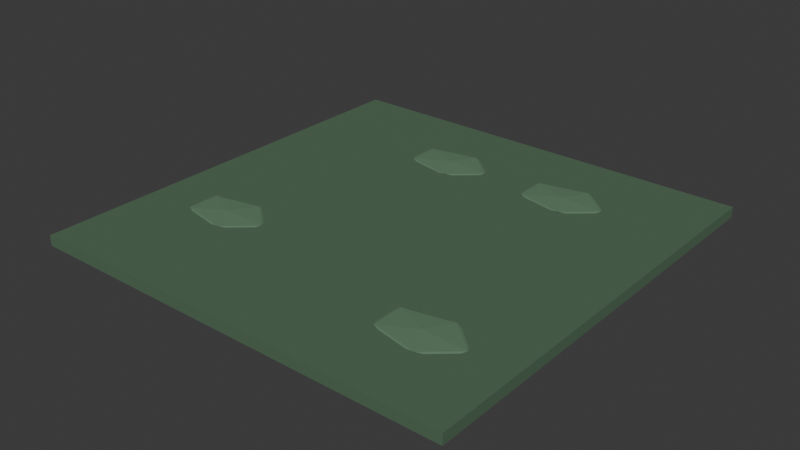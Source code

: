 # Source: SH10_L02_Ground.blend  (saved by Blender 5.2.44; exported with 4.5.12 LTS)
import bpy
from mathutils import Matrix  # noqa: F401  (used for matrix-valued properties, if any)

bpy.ops.wm.read_factory_settings(use_empty=True)
scene = bpy.context.scene
scene.name = 'Scene'

# ---- collections
col_collection = bpy.data.collections.new('Collection'); scene.collection.children.link(col_collection)

# ---- materials (node trees are filled in below, after node groups)
mat_sh10_l02_ground_moss = bpy.data.materials.new('SH10_L02_Ground_Moss')
mat_sh10_l02_ground_moss.diffuse_color = (0.084, 0.154, 0.091, 1.0)
mat_sh10_l02_ground_slate = bpy.data.materials.new('SH10_L02_Ground_Slate')
mat_sh10_l02_ground_slate.diffuse_color = (0.12, 0.22, 0.13, 1.0)

# ---- material node trees
mat_sh10_l02_ground_moss.use_nodes = True; mat_sh10_l02_ground_moss.node_tree.nodes.clear()
_N = mat_sh10_l02_ground_moss.node_tree.nodes; _L = mat_sh10_l02_ground_moss.node_tree.links
n0 = _N.new('ShaderNodeBsdfPrincipled'); n0.name = 'Principled BSDF'; n0.location = (-200, 100)
n0.inputs[0].default_value = (0.084, 0.154, 0.091, 1.0)
n0.inputs[2].default_value = 0.8
n0.inputs[10].default_value = 0.005
n1 = _N.new('ShaderNodeOutputMaterial'); n1.name = 'Material Output'; n1.location = (200, 100)
_L.new(n0.outputs[0], n1.inputs[0])
n1.is_active_output = True
mat_sh10_l02_ground_slate.use_nodes = True; mat_sh10_l02_ground_slate.node_tree.nodes.clear()
_N = mat_sh10_l02_ground_slate.node_tree.nodes; _L = mat_sh10_l02_ground_slate.node_tree.links
n0 = _N.new('ShaderNodeBsdfPrincipled'); n0.name = 'Principled BSDF'; n0.location = (-200, 100)
n0.inputs[0].default_value = (0.12, 0.22, 0.13, 1.0)
n0.inputs[2].default_value = 0.8
n0.inputs[10].default_value = 0.005
n1 = _N.new('ShaderNodeOutputMaterial'); n1.name = 'Material Output'; n1.location = (200, 100)
_L.new(n0.outputs[0], n1.inputs[0])
n1.is_active_output = True

# ---- world
world_world = bpy.data.worlds.new('World'); scene.world = world_world
world_world.use_nodes = True; world_world.node_tree.nodes.clear()
_N = world_world.node_tree.nodes; _L = world_world.node_tree.links
n0 = _N.new('ShaderNodeOutputWorld'); n0.name = 'World Output'; n0.location = (200, 100)
n1 = _N.new('ShaderNodeBackground'); n1.name = 'Background'; n1.location = (-200, 100)
n1.inputs[0].default_value = (0.05088, 0.05088, 0.05088, 1.0)
_L.new(n1.outputs[0], n0.inputs[0])
n0.is_active_output = True
world_world.color = (0.05088, 0.05088, 0.05088)
world_world.sun_shadow_jitter_overblur = 0.0

# ---- meshes
me_cube_055 = bpy.data.meshes.new('Cube.055')
me_cube_055.from_pydata([(-5.0, -5.0, -0.24), (-5.0, -5.0, 0.0), (-5.0, 5.0, -0.24), (-5.0, 5.0, 0.0), (5.0, -5.0, -0.24), (5.0, -5.0, 0.0), (5.0, 5.0, -0.24), (5.0, 5.0, 0.0), (-3.0, -2.0, -0.065), (-2.204, -2.368, -0.0346), (-3.304, -2.595, -0.0346), (-3.984, -2.0, -0.0346), (-3.304, -1.405, -0.0346), (-2.204, -1.632, -0.0346), (-2.696, -2.595, 0.0146), (-3.796, -2.368, 0.0146), (-3.796, -1.632, 0.0146), (-2.696, -1.405, 0.0146), (-2.016, -2.0, 0.0146), (-3.0, -2.0, 0.045), (2.0, 3.0, -0.065), (2.796, 2.632, -0.0346), (1.696, 2.405, -0.0346), (1.016, 3.0, -0.0346), (1.696, 3.595, -0.0346), (2.796, 3.368, -0.0346), (2.304, 2.405, 0.0146), (1.204, 2.632, 0.0146), (1.204, 3.368, 0.0146), (2.304, 3.595, 0.0146), (2.984, 3.0, 0.0146), (2.0, 3.0, 0.045), (-1.0, 3.0, -0.065), (-0.204, 2.632, -0.0346), (-1.304, 2.405, -0.0346), (-1.984, 3.0, -0.0346), (-1.304, 3.595, -0.0346), (-0.204, 3.368, -0.0346), (-0.696, 2.405, 0.0146), (-1.796, 2.632, 0.0146), (-1.796, 3.368, 0.0146), (-0.696, 3.595, 0.0146), (-0.01613, 3.0, 0.0146), (-1.0, 3.0, 0.045), (3.0, -3.0, -0.065), (3.796, -3.368, -0.0346), (2.696, -3.595, -0.0346), (2.016, -3.0, -0.0346), (2.696, -2.405, -0.0346), (3.796, -2.632, -0.0346), (3.304, -3.595, 0.0146), (2.204, -3.368, 0.0146), (2.204, -2.632, 0.0146), (3.304, -2.405, 0.0146), (3.984, -3.0, 0.0146), (3.0, -3.0, 0.045)], [], [(0, 1, 3, 2), (2, 3, 7, 6), (6, 7, 5, 4), (4, 5, 1, 0), (2, 6, 4, 0), (7, 3, 1, 5), (8, 9, 10), (9, 8, 13), (8, 10, 11), (8, 11, 12), (8, 12, 13), (9, 13, 18), (10, 9, 14), (11, 10, 15), (12, 11, 16), (13, 12, 17), (9, 18, 14), (10, 14, 15), (11, 15, 16), (12, 16, 17), (13, 17, 18), (14, 18, 19), (15, 14, 19), (16, 15, 19), (17, 16, 19), (18, 17, 19), (20, 21, 22), (21, 20, 25), (20, 22, 23), (20, 23, 24), (20, 24, 25), (21, 25, 30), (22, 21, 26), (23, 22, 27), (24, 23, 28), (25, 24, 29), (21, 30, 26), (22, 26, 27), (23, 27, 28), (24, 28, 29), (25, 29, 30), (26, 30, 31), (27, 26, 31), (28, 27, 31), (29, 28, 31), (30, 29, 31), (32, 33, 34), (33, 32, 37), (32, 34, 35), (32, 35, 36), (32, 36, 37), (33, 37, 42), (34, 33, 38), (35, 34, 39), (36, 35, 40), (37, 36, 41), (33, 42, 38), (34, 38, 39), (35, 39, 40), (36, 40, 41), (37, 41, 42), (38, 42, 43), (39, 38, 43), (40, 39, 43), (41, 40, 43), (42, 41, 43), (44, 45, 46), (45, 44, 49), (44, 46, 47), (44, 47, 48), (44, 48, 49), (45, 49, 54), (46, 45, 50), (47, 46, 51), (48, 47, 52), (49, 48, 53), (45, 54, 50), (46, 50, 51), (47, 51, 52), (48, 52, 53), (49, 53, 54), (50, 54, 55), (51, 50, 55), (52, 51, 55), (53, 52, 55), (54, 53, 55)])
me_cube_055.polygons.foreach_set('material_index', [0, 0, 0, 0, 0, 0, 1, 1, 1, 1, 1, 1, 1, 1, 1, 1, 1, 1, 1, 1, 1, 1, 1, 1, 1, 1, 1, 1, 1, 1, 1, 1, 1, 1, 1, 1, 1, 1, 1, 1, 1, 1, 1, 1, 1, 1, 1, 1, 1, 1, 1, 1, 1, 1, 1, 1, 1, 1, 1, 1, 1, 1, 1, 1, 1, 1, 1, 1, 1, 1, 1, 1, 1, 1, 1, 1, 1, 1, 1, 1, 1, 1, 1, 1, 1, 1])
_uv = me_cube_055.uv_layers.new(name='UVMap')
_uv.uv.foreach_set('vector', [0.512, 0.5, 0.5, 0.5, 0.5, -9.935e-09, 0.512, -9.029e-09, 0.512, 1.0, 0.5, 1.0, 0.5, 0.5, 0.512, 0.5, 0.524, 0.5, 0.512, 0.5, 0.512, -9.029e-09, 0.524, -8.123e-09, 0.524, 1.0, 0.512, 1.0, 0.512, 0.5, 0.524, 0.5, 0.5, 3.775e-08, 0.5, 0.5, 9.935e-09, 0.5, 4.768e-08, 3.6e-15, 0.5, 0.5, 0.5, 1.0, -3.972e-09, 1.0, 3.378e-08, 0.5, 0.5538, 0.1476, 0.5354, 0.1874, 0.524, 0.1324, 0.5354, 0.1874, 0.5538, 0.1476, 0.5722, 0.1874, 0.5538, 0.1476, 0.524, 0.1324, 0.5538, 0.09839, 0.5538, 0.1476, 0.5538, 0.09839, 0.5835, 0.1324, 0.5538, 0.1476, 0.5835, 0.1324, 0.5722, 0.1874, 0.5354, 0.1874, 0.5722, 0.1874, 0.5538, 0.1968, 0.524, 0.1324, 0.5354, 0.1874, 0.524, 0.1628, 0.5538, 0.09839, 0.524, 0.1324, 0.5354, 0.1078, 0.5835, 0.1324, 0.5538, 0.09839, 0.5722, 0.1078, 0.5722, 0.1874, 0.5835, 0.1324, 0.5835, 0.1628, 0.5354, 0.2062, 0.5538, 0.1968, 0.524, 0.2308, 0.524, 0.2612, 0.524, 0.2308, 0.5354, 0.2858, 0.5538, 0.2952, 0.5354, 0.2858, 0.5722, 0.2858, 0.5835, 0.2612, 0.5722, 0.2858, 0.5835, 0.2308, 0.5722, 0.2062, 0.5835, 0.2308, 0.5538, 0.1968, 0.524, 0.2308, 0.5538, 0.1968, 0.5538, 0.246, 0.5354, 0.2858, 0.524, 0.2308, 0.5538, 0.246, 0.5722, 0.2858, 0.5354, 0.2858, 0.5538, 0.246, 0.5835, 0.2308, 0.5722, 0.2858, 0.5538, 0.246, 0.5538, 0.1968, 0.5835, 0.2308, 0.5538, 0.246, 0.5538, 0.3444, 0.5354, 0.3842, 0.524, 0.3292, 0.5354, 0.3842, 0.5538, 0.3444, 0.5722, 0.3842, 0.5538, 0.3444, 0.524, 0.3292, 0.5538, 0.2952, 0.5538, 0.3444, 0.5538, 0.2952, 0.5835, 0.3292, 0.5538, 0.3444, 0.5835, 0.3292, 0.5722, 0.3842, 0.5354, 0.3842, 0.5722, 0.3842, 0.5538, 0.3935, 0.524, 0.3292, 0.5354, 0.3842, 0.524, 0.3596, 0.5538, 0.2952, 0.524, 0.3292, 0.5354, 0.3046, 0.5835, 0.3292, 0.5538, 0.2952, 0.5722, 0.3046, 0.5722, 0.3842, 0.5835, 0.3292, 0.5835, 0.3596, 0.5354, 0.4029, 0.5538, 0.3935, 0.524, 0.4275, 0.524, 0.4579, 0.524, 0.4275, 0.5354, 0.4825, 0.5538, 0.4919, 0.5354, 0.4825, 0.5722, 0.4825, 0.5835, 0.4579, 0.5722, 0.4825, 0.5835, 0.4275, 0.5722, 0.4029, 0.5835, 0.4275, 0.5538, 0.3935, 0.524, 0.4275, 0.5538, 0.3935, 0.5538, 0.4427, 0.5354, 0.4825, 0.524, 0.4275, 0.5538, 0.4427, 0.5722, 0.4825, 0.5354, 0.4825, 0.5538, 0.4427, 0.5835, 0.4275, 0.5722, 0.4825, 0.5538, 0.4427, 0.5538, 0.3935, 0.5835, 0.4275, 0.5538, 0.4427, 0.5538, 0.5411, 0.5354, 0.5809, 0.524, 0.5259, 0.5354, 0.5809, 0.5538, 0.5411, 0.5722, 0.5809, 0.5538, 0.5411, 0.524, 0.5259, 0.5538, 0.4919, 0.5538, 0.5411, 0.5538, 0.4919, 0.5835, 0.5259, 0.5538, 0.5411, 0.5835, 0.5259, 0.5722, 0.5809, 0.5354, 0.5809, 0.5722, 0.5809, 0.5538, 0.5903, 0.524, 0.5259, 0.5354, 0.5809, 0.524, 0.5563, 0.5538, 0.4919, 0.524, 0.5259, 0.5354, 0.5013, 0.5835, 0.5259, 0.5538, 0.4919, 0.5722, 0.5013, 0.5722, 0.5809, 0.5835, 0.5259, 0.5835, 0.5563, 0.5354, 0.009395, 0.5538, -5.665e-10, 0.524, 0.03399, 0.524, 0.06439, 0.524, 0.03399, 0.5354, 0.08899, 0.5538, 0.09839, 0.5354, 0.08899, 0.5722, 0.08899, 0.5835, 0.06439, 0.5722, 0.08899, 0.5835, 0.03399, 0.5722, 0.009395, 0.5835, 0.03399, 0.5538, -5.665e-10, 0.524, 0.03399, 0.5538, -5.665e-10, 0.5538, 0.04919, 0.5354, 0.08899, 0.524, 0.03399, 0.5538, 0.04919, 0.5722, 0.08899, 0.5354, 0.08899, 0.5538, 0.04919, 0.5835, 0.03399, 0.5722, 0.08899, 0.5538, 0.04919, 0.5538, -5.665e-10, 0.5835, 0.03399, 0.5538, 0.04919, 0.5538, 0.6395, 0.5354, 0.6793, 0.524, 0.6243, 0.5354, 0.6793, 0.5538, 0.6395, 0.5722, 0.6793, 0.5538, 0.6395, 0.524, 0.6243, 0.5538, 0.5903, 0.5538, 0.6395, 0.5538, 0.5903, 0.5835, 0.6243, 0.5538, 0.6395, 0.5835, 0.6243, 0.5722, 0.6793, 0.5354, 0.6793, 0.5722, 0.6793, 0.5538, 0.6887, 0.524, 0.6243, 0.5354, 0.6793, 0.524, 0.6547, 0.5538, 0.5903, 0.524, 0.6243, 0.5354, 0.5997, 0.5835, 0.6243, 0.5538, 0.5903, 0.5722, 0.5997, 0.5722, 0.6793, 0.5835, 0.6243, 0.5835, 0.6547, 0.5354, 0.6981, 0.5538, 0.6887, 0.524, 0.7227, 0.524, 0.7531, 0.524, 0.7227, 0.5354, 0.7777, 0.5538, 0.7871, 0.5354, 0.7777, 0.5722, 0.7777, 0.5835, 0.7531, 0.5722, 0.7777, 0.5835, 0.7227, 0.5722, 0.6981, 0.5835, 0.7227, 0.5538, 0.6887, 0.524, 0.7227, 0.5538, 0.6887, 0.5538, 0.7379, 0.5354, 0.7777, 0.524, 0.7227, 0.5538, 0.7379, 0.5722, 0.7777, 0.5354, 0.7777, 0.5538, 0.7379, 0.5835, 0.7227, 0.5722, 0.7777, 0.5538, 0.7379, 0.5538, 0.6887, 0.5835, 0.7227, 0.5538, 0.7379])
me_cube_055.materials.append(mat_sh10_l02_ground_moss)
me_cube_055.materials.append(mat_sh10_l02_ground_slate)
me_cube_055.update()

# ---- objects
ob_sh10_l02_ground = bpy.data.objects.new('SH10_L02_Ground', me_cube_055)

# ---- transforms, parenting, visibility, modifiers, constraints
ob_sh10_l02_ground.location = (0.0, 0.0, 0.0)

# ---- collection membership
col_collection.objects.link(ob_sh10_l02_ground)

# ---- scene / render settings (as saved in the file)
scene.frame_start = 1; scene.frame_end = 25; scene.frame_set(1)
scene.render.engine = 'BLENDER_EEVEE_NEXT'
scene.render.bake_bias = 0.0
scene.render.bake_samples = 0
scene.render.compositor_device = 'GPU'
scene.eevee.use_volume_custom_range = False
scene.eevee.fast_gi_thickness_near = 0.1
scene.eevee.fast_gi_thickness_far = 0.0
scene.eevee.ray_tracing_options.screen_trace_thickness = 0.1
bpy.context.view_layer.update()

# ---- added for rendering (the .blend has no active camera and no usable light): camera, sun
cam_auto = bpy.data.cameras.new('AutoCamera')
cam_auto.lens = 50.0
cam_auto.sensor_width = 36.0
cam_auto.clip_end = 1000.0
ob_auto_camera = bpy.data.objects.new('AutoCamera', cam_auto)
scene.collection.objects.link(ob_auto_camera)
ob_auto_camera.location = (13.0873, -15.7048, 10.3723)
ob_auto_camera.rotation_euler = (1.09748, -7.21219e-08, 0.694738)
scene.camera = ob_auto_camera
light_auto_sun = bpy.data.lights.new('AutoSun', 'SUN')
light_auto_sun.energy = 3.0
light_auto_sun.angle = 0.0523599
ob_auto_sun = bpy.data.objects.new('AutoSun', light_auto_sun)
scene.collection.objects.link(ob_auto_sun)
ob_auto_sun.rotation_euler = (0.872665, 0.174533, 0.523599)
bpy.context.view_layer.update()
